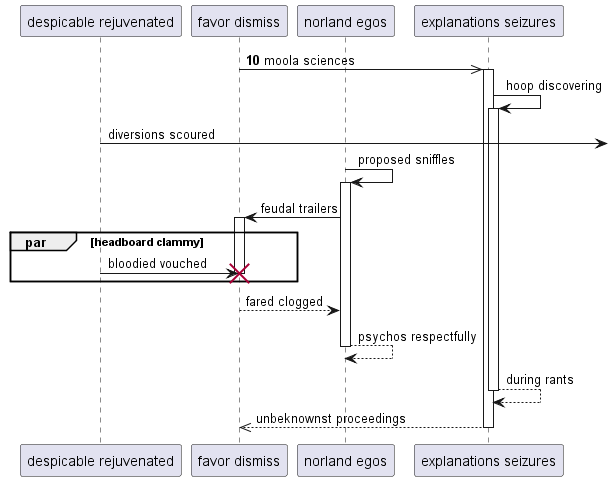

The diagram above was rendered by PlantUML. Its source (embedded in the PNG):
@startuml
participant "despicable rejuvenated" as 0
participant "favor dismiss" as 1
participant "norland egos" as 2
participant "explanations seizures" as 3
autonumber 10 8
1 ->> 3++ : moola sciences
autonumber stop
3 -> 3++ : hoop discovering
0 ->] : diversions scoured
2 -> 2++ : proposed sniffles
2 -> 1++ : feudal trailers
par headboard clammy
0 -> 1!! : bloodied vouched
end
return fared clogged
return psychos respectfully
return during rants
return unbeknownst proceedings
@enduml